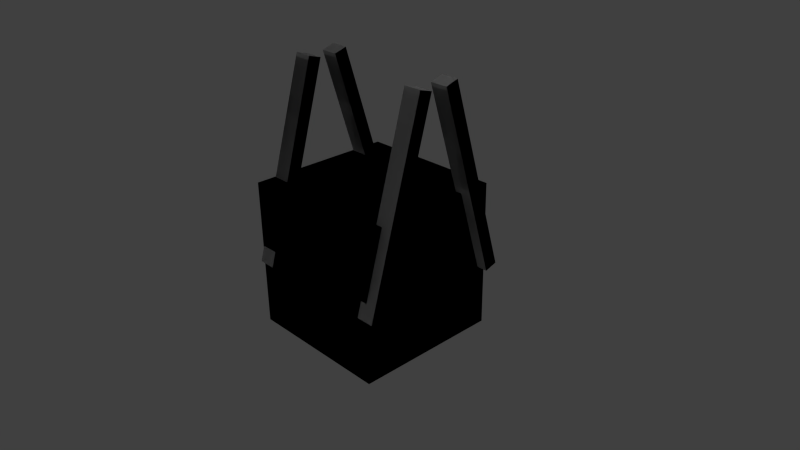 # Source: NOTDONETraffficSign.blend  (saved by Blender 2.71.0; exported with 4.5.12 LTS)
import bpy
from mathutils import Matrix  # noqa: F401  (used for matrix-valued properties, if any)

bpy.ops.wm.read_factory_settings(use_empty=True)
scene = bpy.context.scene
scene.name = 'Scene'

# ---- collections
col_collection_1 = bpy.data.collections.new('Collection 1'); scene.collection.children.link(col_collection_1)

# ---- materials (node trees are filled in below, after node groups)
mat_material = bpy.data.materials.new('Material')
mat_material.alpha_threshold = 0.0
mat_material.use_transparent_shadow = False
mat_material.roughness = 0.5
mat_material.line_color = (0.0, 0.0, 0.0, 1.0)

# ---- material node trees

# ---- world
world_world = bpy.data.worlds.new('World'); scene.world = world_world
world_world.color = (0.05088, 0.05088, 0.05088)
world_world.use_sun_shadow = False
world_world.sun_shadow_jitter_overblur = 0.0
world_world.cycles.sampling_method = 'MANUAL'
world_world.cycles.sample_map_resolution = 256

# ---- cameras
cam_camera = bpy.data.cameras.new('Camera')
cam_camera.clip_end = 100.0
cam_camera.lens = 35.0
cam_camera.sensor_width = 32.0
cam_camera.sensor_height = 18.0
cam_camera.ortho_scale = 7.314
cam_camera.dof.focus_distance = 0.0
cam_camera.dof.aperture_fstop = 128.0

# ---- lights
light_lamp = bpy.data.lights.new('Lamp', 'POINT')
light_lamp.transmission_factor = 0.0
light_lamp.cutoff_distance = 30.0
light_lamp.energy = 100.0
light_lamp.shadow_buffer_clip_start = 1.001
light_lamp.shadow_soft_size = 0.1
light_lamp.shadow_maximum_resolution = 0.006
light_lamp.use_absolute_resolution = True
light_lamp.cycles.use_multiple_importance_sampling = False

# ---- meshes
me_cube_002 = bpy.data.meshes.new('Cube.002')
me_cube_002.from_pydata([], [], [])
me_cube_002.use_remesh_preserve_volume = False
me_cube_002.use_remesh_preserve_attributes = False
me_cube_002.use_mirror_vertex_groups = False
me_cube_002.update()
me_cube_001 = bpy.data.meshes.new('Cube.001')
me_cube_001.from_pydata([(-0.7477, -1.06, -0.083), (-0.7477, -0.8852, -0.135), (-0.987, -0.8852, -0.135), (-0.987, -1.06, -0.083), (-0.7477, -0.9949, 0.135), (-0.7477, -0.8203, 0.083), (-0.987, -0.8203, 0.083), (-0.987, -0.9949, 0.135), (-0.7477, -0.302, 2.461), (-0.7477, -0.1273, 2.409), (-0.987, -0.1273, 2.409), (-0.987, -0.302, 2.461), (-0.7477, -0.2873, 2.511), (-0.7477, -0.1127, 2.459), (-0.987, -0.1127, 2.459), (-0.987, -0.2873, 2.511), (1.147, -1.06, -0.083), (1.147, -0.8852, -0.135), (0.9075, -0.8852, -0.135), (0.9075, -1.06, -0.083), (1.147, -0.9949, 0.135), (1.147, -0.8203, 0.083), (0.9075, -0.8203, 0.083), (0.9075, -0.9949, 0.135), (1.147, -0.302, 2.461), (1.147, -0.1273, 2.409), (0.9075, -0.1273, 2.409), (0.9075, -0.302, 2.461), (1.147, -0.2873, 2.511), (1.147, -0.1127, 2.459), (0.9075, -0.1127, 2.459), (0.9075, -0.2873, 2.511), (-1.0, -1.0, -1.0), (-1.0, 1.0, -1.0), (1.0, 1.0, -1.0), (1.0, -1.0, -1.0), (-1.0, -1.0, 1.0), (-1.0, 1.0, 1.0), (1.0, 1.0, 1.0), (1.0, -1.0, 1.0)], [], [(0, 1, 2, 3), (7, 6, 10, 11), (0, 4, 5, 1), (1, 5, 6, 2), (2, 6, 7, 3), (4, 0, 3, 7), (11, 10, 14, 15), (6, 5, 9, 10), (4, 7, 11, 8), (5, 4, 8, 9), (12, 15, 14, 13), (10, 9, 13, 14), (8, 11, 15, 12), (9, 8, 12, 13), (16, 17, 18, 19), (23, 22, 26, 27), (16, 20, 21, 17), (17, 21, 22, 18), (18, 22, 23, 19), (20, 16, 19, 23), (27, 26, 30, 31), (22, 21, 25, 26), (20, 23, 27, 24), (21, 20, 24, 25), (28, 31, 30, 29), (26, 25, 29, 30), (24, 27, 31, 28), (25, 24, 28, 29), (36, 37, 33, 32), (37, 38, 34, 33), (38, 39, 35, 34), (39, 36, 32, 35), (32, 33, 34, 35), (39, 38, 37, 36)])
me_cube_001.materials.append(mat_material)
me_cube_001.use_remesh_preserve_volume = False
me_cube_001.use_remesh_preserve_attributes = False
me_cube_001.use_mirror_vertex_groups = False
me_cube_001.update()
me_cube = bpy.data.meshes.new('Cube')
me_cube.from_pydata([(-0.7477, -1.06, -0.083), (-0.7477, -0.8852, -0.135), (-0.987, -0.8852, -0.135), (-0.987, -1.06, -0.083), (-0.7477, -0.9949, 0.135), (-0.7477, -0.8203, 0.083), (-0.987, -0.8203, 0.083), (-0.987, -0.9949, 0.135), (-0.7477, -0.302, 2.461), (-0.7477, -0.1273, 2.409), (-0.987, -0.1273, 2.409), (-0.987, -0.302, 2.461), (-0.7477, -0.2873, 2.511), (-0.7477, -0.1127, 2.459), (-0.987, -0.1127, 2.459), (-0.987, -0.2873, 2.511), (1.147, -1.06, -0.083), (1.147, -0.8852, -0.135), (0.9075, -0.8852, -0.135), (0.9075, -1.06, -0.083), (1.147, -0.9949, 0.135), (1.147, -0.8203, 0.083), (0.9075, -0.8203, 0.083), (0.9075, -0.9949, 0.135), (1.147, -0.302, 2.461), (1.147, -0.1273, 2.409), (0.9075, -0.1273, 2.409), (0.9075, -0.302, 2.461), (1.147, -0.2873, 2.511), (1.147, -0.1127, 2.459), (0.9075, -0.1127, 2.459), (0.9075, -0.2873, 2.511)], [], [(0, 1, 2, 3), (7, 6, 10, 11), (0, 4, 5, 1), (1, 5, 6, 2), (2, 6, 7, 3), (4, 0, 3, 7), (11, 10, 14, 15), (6, 5, 9, 10), (4, 7, 11, 8), (5, 4, 8, 9), (12, 15, 14, 13), (10, 9, 13, 14), (8, 11, 15, 12), (9, 8, 12, 13), (16, 17, 18, 19), (23, 22, 26, 27), (16, 20, 21, 17), (17, 21, 22, 18), (18, 22, 23, 19), (20, 16, 19, 23), (27, 26, 30, 31), (22, 21, 25, 26), (20, 23, 27, 24), (21, 20, 24, 25), (28, 31, 30, 29), (26, 25, 29, 30), (24, 27, 31, 28), (25, 24, 28, 29)])
me_cube.materials.append(mat_material)
me_cube.use_remesh_preserve_volume = False
me_cube.use_remesh_preserve_attributes = False
me_cube.use_mirror_vertex_groups = False
me_cube.update()

# ---- objects
ob_cube_002 = bpy.data.objects.new('Cube.002', me_cube_002)
ob_cube_001 = bpy.data.objects.new('Cube.001', me_cube_001)
ob_cube = bpy.data.objects.new('Cube', me_cube)
ob_lamp = bpy.data.objects.new('Lamp', light_lamp)
ob_camera = bpy.data.objects.new('Camera', cam_camera)

# ---- transforms, parenting, visibility, modifiers, constraints
ob_cube_002.location = (0.0, 0.0, 0.0)
ob_cube_002.lineart.crease_threshold = 0.0
ob_cube_001.location = (0.0, 0.0, 0.0)
ob_cube_001.lock_rotations_4d = False
ob_cube_001.empty_display_type = 'ARROWS'
ob_cube_001.lineart.crease_threshold = 0.0
_m = ob_cube_001.modifiers.new('Mirror', 'MIRROR')
_m.use_axis = (False, True, False)
ob_cube.location = (0.0, 0.0, 0.0)
ob_cube.lock_rotations_4d = False
ob_cube.empty_display_type = 'ARROWS'
ob_cube.lineart.crease_threshold = 0.0
_m = ob_cube.modifiers.new('Mirror', 'MIRROR')
_m.use_axis = (False, True, False)
ob_lamp.location = (4.076, 1.005, 5.904)
ob_lamp.rotation_euler = (0.6503, 0.05522, 1.866)
ob_lamp.lock_rotations_4d = False
ob_lamp.empty_display_type = 'ARROWS'
ob_lamp.color = (0.0, 0.0, 0.0, 0.0)
ob_lamp.lineart.crease_threshold = 0.0
ob_camera.location = (7.481, -6.508, 5.344)
ob_camera.rotation_euler = (1.109, 0.01082, 0.8149)
ob_camera.lock_rotations_4d = False
ob_camera.empty_display_type = 'ARROWS'
ob_camera.color = (0.0, 0.0, 0.0, 0.0)
ob_camera.display_type = 'WIRE'
ob_camera.lineart.crease_threshold = 0.0

# ---- collection membership
col_collection_1.objects.link(ob_cube_002)
col_collection_1.objects.link(ob_cube_001)
col_collection_1.objects.link(ob_cube)
col_collection_1.objects.link(ob_lamp)
col_collection_1.objects.link(ob_camera)

# ---- scene / render settings (as saved in the file)
scene.camera = ob_camera
scene.frame_start = 1; scene.frame_end = 250; scene.frame_set(1)
scene.render.engine = 'BLENDER_EEVEE_NEXT'
scene.render.resolution_percentage = 50
scene.render.dither_intensity = 0.0
scene.cycles.use_denoising = False
scene.cycles.samples = 10
scene.cycles.sampling_pattern = 'TABULATED_SOBOL'
scene.cycles.light_sampling_threshold = 0.0
scene.cycles.use_adaptive_sampling = False
scene.cycles.use_light_tree = False
scene.cycles.blur_glossy = 0.0
scene.cycles.volume_bounces = 1
scene.cycles.pixel_filter_type = 'GAUSSIAN'
scene.cycles.sample_clamp_indirect = 0.0
scene.view_settings.view_transform = 'Standard'
bpy.context.view_layer.update()
